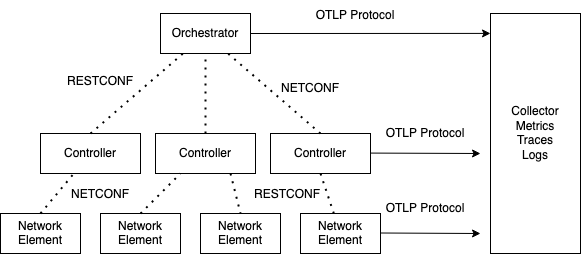

The diagram above was exported from draw.io. Its source (the exported page's mxGraphModel, read from the mxfile embedded in the PNG):
<mxGraphModel dx="1290" dy="766" grid="1" gridSize="10" guides="1" tooltips="1" connect="1" arrows="1" fold="1" page="1" pageScale="1" pageWidth="850" pageHeight="1100" math="0" shadow="0">
  <root>
    <mxCell id="0" />
    <mxCell id="1" parent="0" />
    <mxCell id="OKoFbLKhKb79p6ZaQXsE-2" value="Orchestrator" style="rounded=0;whiteSpace=wrap;html=1;" parent="1" vertex="1">
      <mxGeometry x="200" y="80" width="90" height="40" as="geometry" />
    </mxCell>
    <mxCell id="OKoFbLKhKb79p6ZaQXsE-3" value="Controller" style="rounded=0;whiteSpace=wrap;html=1;" parent="1" vertex="1">
      <mxGeometry x="80" y="200" width="100" height="40" as="geometry" />
    </mxCell>
    <mxCell id="OKoFbLKhKb79p6ZaQXsE-5" value="Controller" style="rounded=0;whiteSpace=wrap;html=1;" parent="1" vertex="1">
      <mxGeometry x="195" y="200" width="100" height="40" as="geometry" />
    </mxCell>
    <mxCell id="OKoFbLKhKb79p6ZaQXsE-6" value="Controller" style="rounded=0;whiteSpace=wrap;html=1;" parent="1" vertex="1">
      <mxGeometry x="310" y="200" width="100" height="40" as="geometry" />
    </mxCell>
    <mxCell id="OKoFbLKhKb79p6ZaQXsE-8" value="" style="endArrow=none;dashed=1;html=1;dashPattern=1 3;strokeWidth=2;rounded=0;entryX=0.25;entryY=1;entryDx=0;entryDy=0;" parent="1" target="OKoFbLKhKb79p6ZaQXsE-2" edge="1">
      <mxGeometry width="50" height="50" relative="1" as="geometry">
        <mxPoint x="130" y="200" as="sourcePoint" />
        <mxPoint x="180" y="150" as="targetPoint" />
      </mxGeometry>
    </mxCell>
    <mxCell id="OKoFbLKhKb79p6ZaQXsE-9" value="" style="endArrow=none;dashed=1;html=1;dashPattern=1 3;strokeWidth=2;rounded=0;entryX=0.5;entryY=1;entryDx=0;entryDy=0;" parent="1" source="OKoFbLKhKb79p6ZaQXsE-5" target="OKoFbLKhKb79p6ZaQXsE-2" edge="1">
      <mxGeometry width="50" height="50" relative="1" as="geometry">
        <mxPoint x="140" y="210" as="sourcePoint" />
        <mxPoint x="232.5" y="130" as="targetPoint" />
      </mxGeometry>
    </mxCell>
    <mxCell id="OKoFbLKhKb79p6ZaQXsE-10" value="" style="endArrow=none;dashed=1;html=1;dashPattern=1 3;strokeWidth=2;rounded=0;entryX=0.75;entryY=1;entryDx=0;entryDy=0;exitX=0.5;exitY=0;exitDx=0;exitDy=0;" parent="1" source="OKoFbLKhKb79p6ZaQXsE-6" target="OKoFbLKhKb79p6ZaQXsE-2" edge="1">
      <mxGeometry width="50" height="50" relative="1" as="geometry">
        <mxPoint x="370" y="170" as="sourcePoint" />
        <mxPoint x="462.5" y="90" as="targetPoint" />
      </mxGeometry>
    </mxCell>
    <mxCell id="OKoFbLKhKb79p6ZaQXsE-11" value="&lt;div&gt;Network&lt;/div&gt;&lt;div&gt;Element&lt;br&gt;&lt;/div&gt;" style="rounded=0;whiteSpace=wrap;html=1;" parent="1" vertex="1">
      <mxGeometry x="40" y="280" width="80" height="40" as="geometry" />
    </mxCell>
    <mxCell id="OKoFbLKhKb79p6ZaQXsE-13" value="&lt;div&gt;Network&lt;/div&gt;&lt;div&gt;Element&lt;br&gt;&lt;/div&gt;" style="rounded=0;whiteSpace=wrap;html=1;" parent="1" vertex="1">
      <mxGeometry x="140" y="280" width="80" height="40" as="geometry" />
    </mxCell>
    <mxCell id="OKoFbLKhKb79p6ZaQXsE-14" value="&lt;div&gt;Network&lt;/div&gt;&lt;div&gt;Element&lt;br&gt;&lt;/div&gt;" style="rounded=0;whiteSpace=wrap;html=1;" parent="1" vertex="1">
      <mxGeometry x="240" y="280" width="80" height="40" as="geometry" />
    </mxCell>
    <mxCell id="OKoFbLKhKb79p6ZaQXsE-15" value="&lt;div&gt;Network&lt;/div&gt;&lt;div&gt;Element&lt;br&gt;&lt;/div&gt;" style="rounded=0;whiteSpace=wrap;html=1;" parent="1" vertex="1">
      <mxGeometry x="340" y="280" width="80" height="40" as="geometry" />
    </mxCell>
    <mxCell id="OKoFbLKhKb79p6ZaQXsE-16" value="" style="endArrow=none;dashed=1;html=1;dashPattern=1 3;strokeWidth=2;rounded=0;exitX=0.5;exitY=0;exitDx=0;exitDy=0;" parent="1" source="OKoFbLKhKb79p6ZaQXsE-11" target="OKoFbLKhKb79p6ZaQXsE-3" edge="1">
      <mxGeometry width="50" height="50" relative="1" as="geometry">
        <mxPoint x="140" y="210" as="sourcePoint" />
        <mxPoint x="232.5" y="130" as="targetPoint" />
      </mxGeometry>
    </mxCell>
    <mxCell id="OKoFbLKhKb79p6ZaQXsE-17" value="" style="endArrow=none;dashed=1;html=1;dashPattern=1 3;strokeWidth=2;rounded=0;exitX=0.5;exitY=0;exitDx=0;exitDy=0;entryX=0.25;entryY=1;entryDx=0;entryDy=0;" parent="1" source="OKoFbLKhKb79p6ZaQXsE-13" target="OKoFbLKhKb79p6ZaQXsE-5" edge="1">
      <mxGeometry width="50" height="50" relative="1" as="geometry">
        <mxPoint x="90" y="290" as="sourcePoint" />
        <mxPoint x="123.33333333333326" y="250" as="targetPoint" />
      </mxGeometry>
    </mxCell>
    <mxCell id="OKoFbLKhKb79p6ZaQXsE-18" value="" style="endArrow=none;dashed=1;html=1;dashPattern=1 3;strokeWidth=2;rounded=0;exitX=0.75;exitY=1;exitDx=0;exitDy=0;entryX=0.5;entryY=0;entryDx=0;entryDy=0;" parent="1" source="OKoFbLKhKb79p6ZaQXsE-5" target="OKoFbLKhKb79p6ZaQXsE-14" edge="1">
      <mxGeometry width="50" height="50" relative="1" as="geometry">
        <mxPoint x="100" y="300" as="sourcePoint" />
        <mxPoint x="390" y="380" as="targetPoint" />
      </mxGeometry>
    </mxCell>
    <mxCell id="OKoFbLKhKb79p6ZaQXsE-19" value="" style="endArrow=none;dashed=1;html=1;dashPattern=1 3;strokeWidth=2;rounded=0;entryX=0.5;entryY=1;entryDx=0;entryDy=0;" parent="1" source="OKoFbLKhKb79p6ZaQXsE-15" target="OKoFbLKhKb79p6ZaQXsE-6" edge="1">
      <mxGeometry width="50" height="50" relative="1" as="geometry">
        <mxPoint x="110" y="310" as="sourcePoint" />
        <mxPoint x="143.33333333333326" y="270" as="targetPoint" />
      </mxGeometry>
    </mxCell>
    <mxCell id="OKoFbLKhKb79p6ZaQXsE-20" value="&lt;div&gt;Collector&lt;/div&gt;&lt;div&gt;Metrics&lt;/div&gt;&lt;div&gt;Traces&lt;/div&gt;&lt;div&gt;Logs&lt;br&gt;&lt;/div&gt;" style="rounded=0;whiteSpace=wrap;html=1;" parent="1" vertex="1">
      <mxGeometry x="530" y="80" width="90" height="240" as="geometry" />
    </mxCell>
    <mxCell id="OKoFbLKhKb79p6ZaQXsE-21" value="" style="endArrow=classic;html=1;rounded=0;entryX=0;entryY=0.083;entryDx=0;entryDy=0;entryPerimeter=0;exitX=1;exitY=0.5;exitDx=0;exitDy=0;" parent="1" source="OKoFbLKhKb79p6ZaQXsE-2" target="OKoFbLKhKb79p6ZaQXsE-20" edge="1">
      <mxGeometry width="50" height="50" relative="1" as="geometry">
        <mxPoint x="400" y="420" as="sourcePoint" />
        <mxPoint x="450" y="370" as="targetPoint" />
      </mxGeometry>
    </mxCell>
    <mxCell id="OKoFbLKhKb79p6ZaQXsE-22" value="" style="endArrow=classic;html=1;rounded=0;exitX=1;exitY=0.5;exitDx=0;exitDy=0;" parent="1" edge="1">
      <mxGeometry width="50" height="50" relative="1" as="geometry">
        <mxPoint x="410" y="219.57999999999998" as="sourcePoint" />
        <mxPoint x="520" y="220" as="targetPoint" />
      </mxGeometry>
    </mxCell>
    <mxCell id="OKoFbLKhKb79p6ZaQXsE-23" value="" style="endArrow=classic;html=1;rounded=0;exitX=1;exitY=0.5;exitDx=0;exitDy=0;" parent="1" edge="1">
      <mxGeometry width="50" height="50" relative="1" as="geometry">
        <mxPoint x="420" y="299.49999999999994" as="sourcePoint" />
        <mxPoint x="520" y="300" as="targetPoint" />
      </mxGeometry>
    </mxCell>
    <mxCell id="OKoFbLKhKb79p6ZaQXsE-24" value="&lt;div&gt;RESTCONF&lt;/div&gt;&lt;div&gt;&lt;br&gt;&lt;/div&gt;" style="text;html=1;strokeColor=none;fillColor=none;align=center;verticalAlign=middle;whiteSpace=wrap;rounded=0;" parent="1" vertex="1">
      <mxGeometry x="110" y="140" width="60" height="30" as="geometry" />
    </mxCell>
    <mxCell id="OKoFbLKhKb79p6ZaQXsE-25" value="&lt;div&gt;NETCONF&lt;br&gt;&lt;/div&gt;" style="text;html=1;strokeColor=none;fillColor=none;align=center;verticalAlign=middle;whiteSpace=wrap;rounded=0;" parent="1" vertex="1">
      <mxGeometry x="320" y="140" width="60" height="30" as="geometry" />
    </mxCell>
    <mxCell id="OKoFbLKhKb79p6ZaQXsE-26" value="&lt;div&gt;RESTCONF&lt;/div&gt;" style="text;html=1;strokeColor=none;fillColor=none;align=center;verticalAlign=middle;whiteSpace=wrap;rounded=0;" parent="1" vertex="1">
      <mxGeometry x="262" y="246" width="130" height="30" as="geometry" />
    </mxCell>
    <mxCell id="OKoFbLKhKb79p6ZaQXsE-27" value="&lt;div&gt;NETCONF&lt;/div&gt;" style="text;html=1;strokeColor=none;fillColor=none;align=center;verticalAlign=middle;whiteSpace=wrap;rounded=0;" parent="1" vertex="1">
      <mxGeometry x="75" y="246" width="130" height="30" as="geometry" />
    </mxCell>
    <mxCell id="OKoFbLKhKb79p6ZaQXsE-28" value="&lt;div&gt;OTLP Protocol&lt;br&gt;&lt;/div&gt;" style="text;html=1;strokeColor=none;fillColor=none;align=center;verticalAlign=middle;whiteSpace=wrap;rounded=0;" parent="1" vertex="1">
      <mxGeometry x="400" y="185" width="130" height="30" as="geometry" />
    </mxCell>
    <mxCell id="OKoFbLKhKb79p6ZaQXsE-29" value="&lt;div&gt;OTLP Protocol&lt;br&gt;&lt;/div&gt;" style="text;html=1;strokeColor=none;fillColor=none;align=center;verticalAlign=middle;whiteSpace=wrap;rounded=0;" parent="1" vertex="1">
      <mxGeometry x="330" y="67" width="130" height="30" as="geometry" />
    </mxCell>
    <mxCell id="OKoFbLKhKb79p6ZaQXsE-31" value="&lt;div&gt;OTLP Protocol&lt;br&gt;&lt;/div&gt;" style="text;html=1;strokeColor=none;fillColor=none;align=center;verticalAlign=middle;whiteSpace=wrap;rounded=0;" parent="1" vertex="1">
      <mxGeometry x="400" y="260" width="130" height="30" as="geometry" />
    </mxCell>
  </root>
</mxGraphModel>